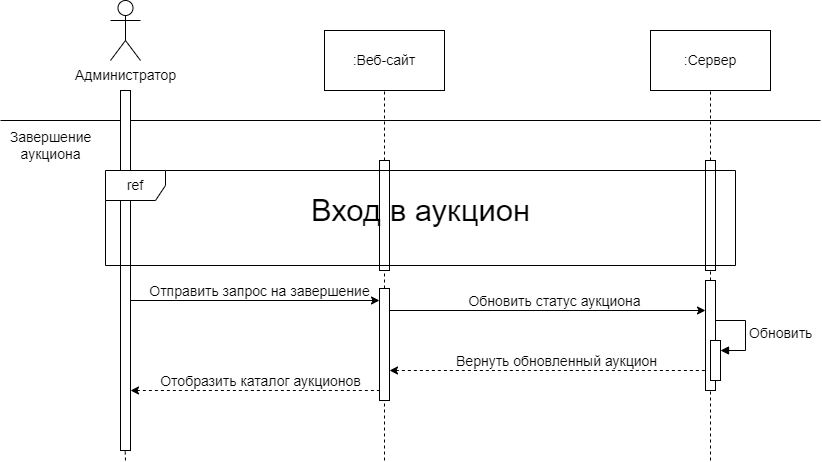

The diagram above was exported from draw.io. Its source (the exported page's mxGraphModel, read from the mxfile embedded in the PNG):
<mxGraphModel dx="-1095" dy="-384" grid="1" gridSize="10" guides="1" tooltips="1" connect="1" arrows="1" fold="1" page="1" pageScale="1" pageWidth="827" pageHeight="1169" math="0" shadow="0">
  <root>
    <mxCell id="0" />
    <mxCell id="1" parent="0" />
    <mxCell id="2kr_sty3LWz1xUmE8lmH-1" value="" style="endArrow=none;dashed=1;html=1;rounded=0;entryX=0.5;entryY=1;entryDx=0;entryDy=0;fontSize=14;" parent="1" source="2kr_sty3LWz1xUmE8lmH-17" target="2kr_sty3LWz1xUmE8lmH-12" edge="1">
      <mxGeometry width="50" height="50" relative="1" as="geometry">
        <mxPoint x="3650" y="2580" as="sourcePoint" />
        <mxPoint x="3509.5699999999997" y="1930" as="targetPoint" />
      </mxGeometry>
    </mxCell>
    <mxCell id="2kr_sty3LWz1xUmE8lmH-2" value="" style="html=1;points=[[0,0,0,0,5],[0,1,0,0,-5],[1,0,0,0,5],[1,1,0,0,-5]];perimeter=orthogonalPerimeter;outlineConnect=0;targetShapes=umlLifeline;portConstraint=eastwest;newEdgeStyle={&quot;curved&quot;:0,&quot;rounded&quot;:0};fontSize=14;" parent="1" vertex="1">
      <mxGeometry x="3645" y="2100" width="10" height="110" as="geometry" />
    </mxCell>
    <mxCell id="2kr_sty3LWz1xUmE8lmH-3" value="" style="html=1;points=[[0,0,0,0,5],[0,1,0,0,-5],[1,0,0,0,5],[1,1,0,0,-5]];perimeter=orthogonalPerimeter;outlineConnect=0;targetShapes=umlLifeline;portConstraint=eastwest;newEdgeStyle={&quot;curved&quot;:0,&quot;rounded&quot;:0};fontSize=14;" parent="1" vertex="1">
      <mxGeometry x="3319" y="2100" width="10" height="110" as="geometry" />
    </mxCell>
    <mxCell id="2kr_sty3LWz1xUmE8lmH-4" value="" style="endArrow=none;dashed=1;html=1;rounded=0;fontSize=14;" parent="1" target="2kr_sty3LWz1xUmE8lmH-5" edge="1">
      <mxGeometry width="50" height="50" relative="1" as="geometry">
        <mxPoint x="3324" y="2400" as="sourcePoint" />
        <mxPoint x="3324" y="2210" as="targetPoint" />
      </mxGeometry>
    </mxCell>
    <mxCell id="2kr_sty3LWz1xUmE8lmH-5" value="" style="html=1;points=[[0,0,0,0,5],[0,1,0,0,-5],[1,0,0,0,5],[1,1,0,0,-5]];perimeter=orthogonalPerimeter;outlineConnect=0;targetShapes=umlLifeline;portConstraint=eastwest;newEdgeStyle={&quot;curved&quot;:0,&quot;rounded&quot;:0};fontSize=14;" parent="1" vertex="1">
      <mxGeometry x="3319" y="2228" width="10" height="112" as="geometry" />
    </mxCell>
    <mxCell id="2kr_sty3LWz1xUmE8lmH-6" value="&lt;font style=&quot;font-size: 31px;&quot;&gt;Вход в аукцион&lt;/font&gt;" style="text;html=1;align=center;verticalAlign=middle;resizable=0;points=[];autosize=1;strokeColor=none;fillColor=none;fontSize=14;" parent="1" vertex="1">
      <mxGeometry x="3240" y="2125" width="240" height="50" as="geometry" />
    </mxCell>
    <mxCell id="2kr_sty3LWz1xUmE8lmH-7" value="" style="endArrow=none;dashed=1;html=1;rounded=0;fontSize=14;" parent="1" target="2kr_sty3LWz1xUmE8lmH-17" edge="1">
      <mxGeometry width="50" height="50" relative="1" as="geometry">
        <mxPoint x="3650" y="2400" as="sourcePoint" />
        <mxPoint x="3650" y="2310" as="targetPoint" />
      </mxGeometry>
    </mxCell>
    <mxCell id="2kr_sty3LWz1xUmE8lmH-8" value="" style="endArrow=none;html=1;rounded=0;fontSize=14;" parent="1" edge="1">
      <mxGeometry width="50" height="50" relative="1" as="geometry">
        <mxPoint x="2940" y="2060" as="sourcePoint" />
        <mxPoint x="3760" y="2060" as="targetPoint" />
      </mxGeometry>
    </mxCell>
    <mxCell id="2kr_sty3LWz1xUmE8lmH-9" value="Обновить" style="html=1;align=left;spacingLeft=2;endArrow=block;rounded=0;edgeStyle=orthogonalEdgeStyle;curved=0;rounded=0;fontSize=14;" parent="1" target="2kr_sty3LWz1xUmE8lmH-18" edge="1">
      <mxGeometry relative="1" as="geometry">
        <mxPoint x="3655" y="2260" as="sourcePoint" />
        <Array as="points">
          <mxPoint x="3685" y="2290" />
        </Array>
      </mxGeometry>
    </mxCell>
    <mxCell id="2kr_sty3LWz1xUmE8lmH-10" value="Администратор" style="shape=umlActor;verticalLabelPosition=bottom;verticalAlign=top;html=1;outlineConnect=0;fontSize=14;" parent="1" vertex="1">
      <mxGeometry x="3050" y="1940" width="30" height="60" as="geometry" />
    </mxCell>
    <mxCell id="2kr_sty3LWz1xUmE8lmH-11" value=":Веб-сайт" style="rounded=0;whiteSpace=wrap;html=1;fontSize=14;" parent="1" vertex="1">
      <mxGeometry x="3264" y="1970" width="120" height="60" as="geometry" />
    </mxCell>
    <mxCell id="2kr_sty3LWz1xUmE8lmH-12" value=":Сервер" style="rounded=0;whiteSpace=wrap;html=1;fontSize=14;" parent="1" vertex="1">
      <mxGeometry x="3590" y="1970" width="120" height="60" as="geometry" />
    </mxCell>
    <mxCell id="2kr_sty3LWz1xUmE8lmH-13" value="" style="rounded=0;whiteSpace=wrap;html=1;fontSize=14;" parent="1" vertex="1">
      <mxGeometry x="3060" y="2030" width="10" height="360" as="geometry" />
    </mxCell>
    <mxCell id="2kr_sty3LWz1xUmE8lmH-14" value="Завершение&lt;br&gt;аукциона" style="text;html=1;align=center;verticalAlign=middle;resizable=0;points=[];autosize=1;strokeColor=none;fillColor=none;fontSize=14;" parent="1" vertex="1">
      <mxGeometry x="2940" y="2060" width="100" height="50" as="geometry" />
    </mxCell>
    <mxCell id="2kr_sty3LWz1xUmE8lmH-15" value="" style="endArrow=none;dashed=1;html=1;rounded=0;entryX=0.5;entryY=1;entryDx=0;entryDy=0;fontSize=14;" parent="1" source="2kr_sty3LWz1xUmE8lmH-3" edge="1">
      <mxGeometry width="50" height="50" relative="1" as="geometry">
        <mxPoint x="3324" y="2590" as="sourcePoint" />
        <mxPoint x="3324" y="2030" as="targetPoint" />
      </mxGeometry>
    </mxCell>
    <mxCell id="2kr_sty3LWz1xUmE8lmH-16" value="" style="endArrow=none;dashed=1;html=1;rounded=0;fontSize=14;" parent="1" source="2kr_sty3LWz1xUmE8lmH-5" target="2kr_sty3LWz1xUmE8lmH-3" edge="1">
      <mxGeometry width="50" height="50" relative="1" as="geometry">
        <mxPoint x="3324" y="2620" as="sourcePoint" />
        <mxPoint x="3324" y="2030" as="targetPoint" />
      </mxGeometry>
    </mxCell>
    <mxCell id="2kr_sty3LWz1xUmE8lmH-17" value="" style="html=1;points=[[0,0,0,0,5],[0,1,0,0,-5],[1,0,0,0,5],[1,1,0,0,-5]];perimeter=orthogonalPerimeter;outlineConnect=0;targetShapes=umlLifeline;portConstraint=eastwest;newEdgeStyle={&quot;curved&quot;:0,&quot;rounded&quot;:0};fontSize=14;" parent="1" vertex="1">
      <mxGeometry x="3645" y="2220" width="10" height="110" as="geometry" />
    </mxCell>
    <mxCell id="2kr_sty3LWz1xUmE8lmH-18" value="" style="html=1;points=[[0,0,0,0,5],[0,1,0,0,-5],[1,0,0,0,5],[1,1,0,0,-5]];perimeter=orthogonalPerimeter;outlineConnect=0;targetShapes=umlLifeline;portConstraint=eastwest;newEdgeStyle={&quot;curved&quot;:0,&quot;rounded&quot;:0};fontSize=14;" parent="1" vertex="1">
      <mxGeometry x="3650" y="2280" width="10" height="40" as="geometry" />
    </mxCell>
    <mxCell id="2kr_sty3LWz1xUmE8lmH-19" value="" style="endArrow=classic;html=1;rounded=0;fontSize=14;" parent="1" edge="1">
      <mxGeometry width="50" height="50" relative="1" as="geometry">
        <mxPoint x="3070" y="2240" as="sourcePoint" />
        <mxPoint x="3319" y="2240" as="targetPoint" />
      </mxGeometry>
    </mxCell>
    <mxCell id="2kr_sty3LWz1xUmE8lmH-20" value="Отправить запрос на завершение" style="edgeLabel;html=1;align=center;verticalAlign=middle;resizable=0;points=[];fontSize=14;" parent="2kr_sty3LWz1xUmE8lmH-19" connectable="0" vertex="1">
      <mxGeometry x="0.0556" y="-2" relative="1" as="geometry">
        <mxPoint x="-3" y="-12" as="offset" />
      </mxGeometry>
    </mxCell>
    <mxCell id="2kr_sty3LWz1xUmE8lmH-21" value="" style="endArrow=classic;html=1;rounded=0;fontSize=14;" parent="1" edge="1">
      <mxGeometry width="50" height="50" relative="1" as="geometry">
        <mxPoint x="3329" y="2250" as="sourcePoint" />
        <mxPoint x="3645" y="2250" as="targetPoint" />
      </mxGeometry>
    </mxCell>
    <mxCell id="2kr_sty3LWz1xUmE8lmH-22" value="Обновить статус аукциона" style="edgeLabel;html=1;align=center;verticalAlign=middle;resizable=0;points=[];fontSize=14;" parent="2kr_sty3LWz1xUmE8lmH-21" connectable="0" vertex="1">
      <mxGeometry x="0.0556" y="-2" relative="1" as="geometry">
        <mxPoint x="-3" y="-12" as="offset" />
      </mxGeometry>
    </mxCell>
    <mxCell id="2kr_sty3LWz1xUmE8lmH-23" value="" style="endArrow=none;dashed=1;html=1;rounded=0;startArrow=classic;startFill=1;exitX=1;exitY=0.136;exitDx=0;exitDy=0;exitPerimeter=0;fontSize=14;" parent="1" edge="1">
      <mxGeometry width="50" height="50" relative="1" as="geometry">
        <mxPoint x="3329" y="2310" as="sourcePoint" />
        <mxPoint x="3645" y="2310" as="targetPoint" />
      </mxGeometry>
    </mxCell>
    <mxCell id="2kr_sty3LWz1xUmE8lmH-24" value="Вернуть обновленный аукцион" style="edgeLabel;html=1;align=center;verticalAlign=middle;resizable=0;points=[];fontSize=14;" parent="2kr_sty3LWz1xUmE8lmH-23" connectable="0" vertex="1">
      <mxGeometry x="0.0861" relative="1" as="geometry">
        <mxPoint x="-6" y="-10" as="offset" />
      </mxGeometry>
    </mxCell>
    <mxCell id="2kr_sty3LWz1xUmE8lmH-25" value="" style="endArrow=none;dashed=1;html=1;rounded=0;startArrow=classic;startFill=1;fontSize=14;" parent="1" edge="1">
      <mxGeometry width="50" height="50" relative="1" as="geometry">
        <mxPoint x="3070" y="2330" as="sourcePoint" />
        <mxPoint x="3319" y="2330" as="targetPoint" />
      </mxGeometry>
    </mxCell>
    <mxCell id="2kr_sty3LWz1xUmE8lmH-26" value="Отобразить каталог аукционов" style="edgeLabel;html=1;align=center;verticalAlign=middle;resizable=0;points=[];fontSize=14;" parent="2kr_sty3LWz1xUmE8lmH-25" connectable="0" vertex="1">
      <mxGeometry x="0.0861" relative="1" as="geometry">
        <mxPoint x="-6" y="-10" as="offset" />
      </mxGeometry>
    </mxCell>
    <mxCell id="2kr_sty3LWz1xUmE8lmH-27" value="ref" style="shape=umlFrame;whiteSpace=wrap;html=1;pointerEvents=0;labelBackgroundColor=none;fontSize=14;" parent="1" vertex="1">
      <mxGeometry x="3045" y="2110" width="630" height="95" as="geometry" />
    </mxCell>
    <mxCell id="2kr_sty3LWz1xUmE8lmH-28" value="" style="endArrow=none;dashed=1;html=1;rounded=0;fontSize=14;" parent="1" edge="1">
      <mxGeometry width="50" height="50" relative="1" as="geometry">
        <mxPoint x="3065" y="2400" as="sourcePoint" />
        <mxPoint x="3064.68" y="2390" as="targetPoint" />
      </mxGeometry>
    </mxCell>
  </root>
</mxGraphModel>